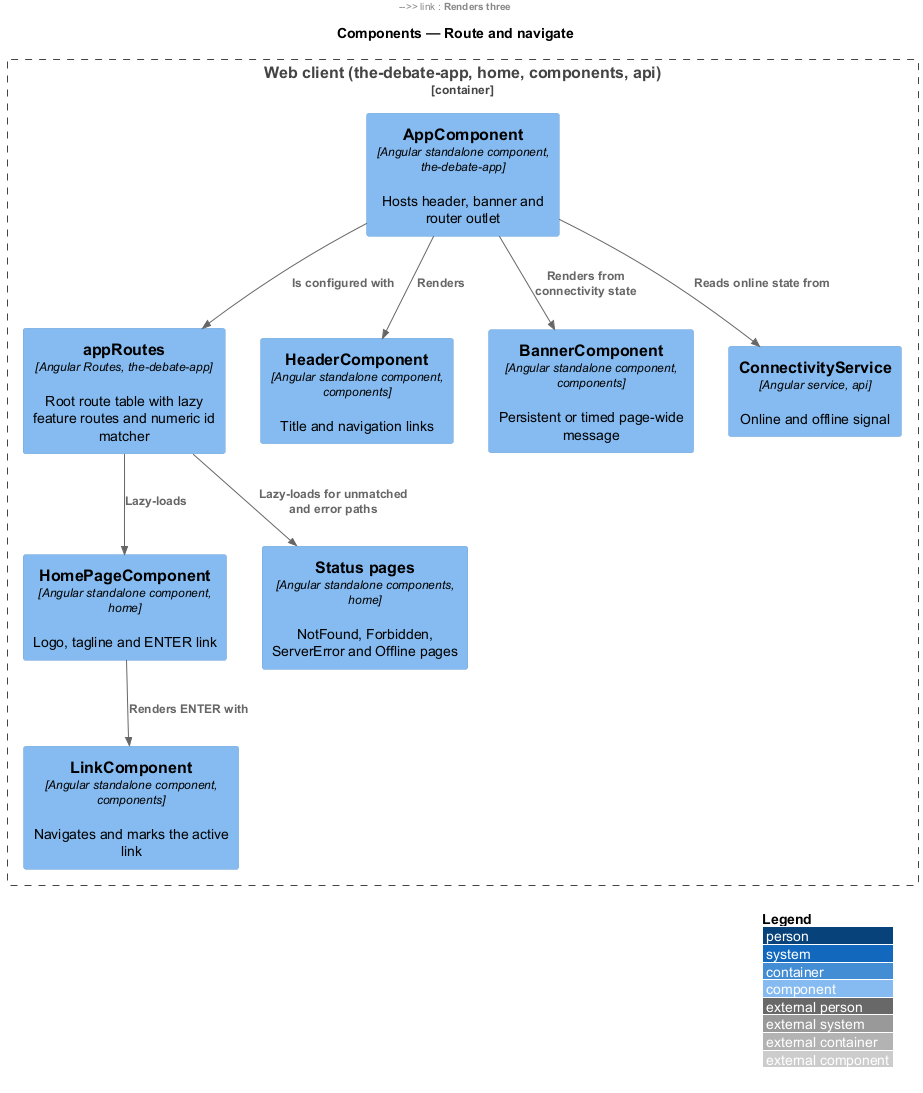

The diagram above was rendered by PlantUML. Its source (embedded in the PNG):
@startuml
!include <C4/C4_Component>
LAYOUT_WITH_LEGEND()
title Components — Route and navigate

Container_Boundary(spa, "Web client (the-debate-app, home, components, api)") {
  Component(shell, "AppComponent", "Angular standalone component, the-debate-app", "Hosts header, banner and router outlet")
  Component(routes, "appRoutes", "Angular Routes, the-debate-app", "Root route table with lazy feature routes and numeric id matcher")
  Component(home, "HomePageComponent", "Angular standalone component, home", "Logo, tagline and ENTER link")
  Component(status, "Status pages", "Angular standalone components, home", "NotFound, Forbidden, ServerError and Offline pages")
  Component(header, "HeaderComponent", "Angular standalone component, components", "Title and navigation links")
  Component(link, "LinkComponent", "Angular standalone component, components", "Navigates and marks the active link")
  Component(banner, "BannerComponent", "Angular standalone component, components", "Persistent or timed page-wide message")
  Component(conn, "ConnectivityService", "Angular service, api", "Online and offline signal")
}
Rel(shell, routes, "Is configured with")
Rel(shell, header, "Renders")
Rel(shell, banner, "Renders from connectivity state")
Rel(shell, conn, "Reads online state from")
Rel(header, link, "Renders three")
Rel(routes, home, "Lazy-loads")
Rel(routes, status, "Lazy-loads for unmatched and error paths")
Rel(home, link, "Renders ENTER with")
@enduml